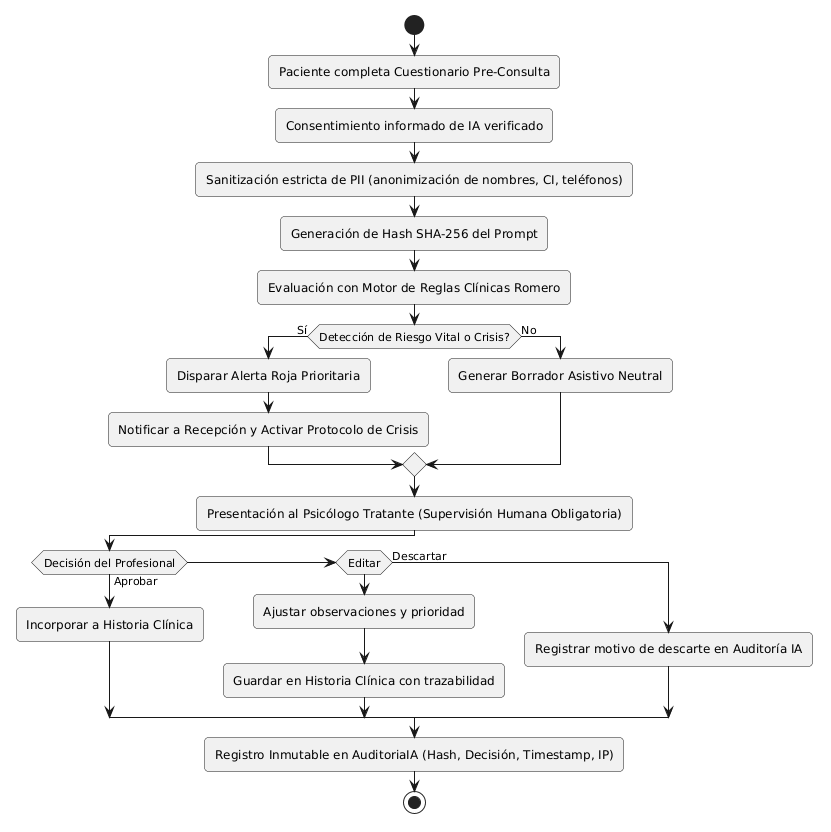

The diagram above was rendered by PlantUML. Its source (embedded in the PNG):
@startuml
skinparam shadowing false
skinparam roundcorner 8
skinparam defaultFontName Arial

start
:Paciente completa Cuestionario Pre-Consulta;
:Consentimiento informado de IA verificado;
:Sanitización estricta de PII (anonimización de nombres, CI, teléfonos);
:Generación de Hash SHA-256 del Prompt;
:Evaluación con Motor de Reglas Clínicas Romero;
if (Detección de Riesgo Vital o Crisis?) then (Sí)
    :Disparar Alerta Roja Prioritaria;
    :Notificar a Recepción y Activar Protocolo de Crisis;
else (No)
    :Generar Borrador Asistivo Neutral;
endif
:Presentación al Psicólogo Tratante (Supervisión Humana Obligatoria);
if (Decisión del Profesional) then (Aprobar)
    :Incorporar a Historia Clínica;
elseif (Editar)
    :Ajustar observaciones y prioridad;
    :Guardar en Historia Clínica con trazabilidad;
else (Descartar)
    :Registrar motivo de descarte en Auditoría IA;
endif
:Registro Inmutable en AuditoriaIA (Hash, Decisión, Timestamp, IP);
stop
@enduml